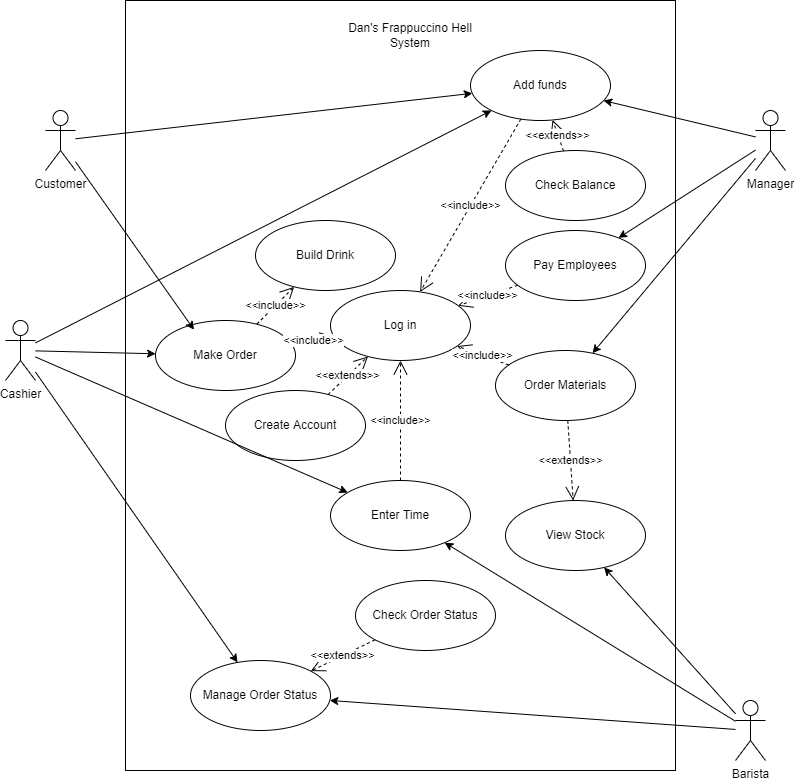

The diagram above was exported from draw.io. Its source (the exported page's mxGraphModel, read from the mxfile embedded in the PNG):
<mxGraphModel dx="1684" dy="930" grid="1" gridSize="10" guides="1" tooltips="1" connect="1" arrows="1" fold="1" page="1" pageScale="1" pageWidth="850" pageHeight="1100" math="0" shadow="0">
  <root>
    <mxCell id="0" />
    <mxCell id="1" parent="0" />
    <mxCell id="zSOSA6TjUo3DJ6Rty31Y-2" value="" style="rounded=0;whiteSpace=wrap;html=1;" vertex="1" parent="1">
      <mxGeometry x="140" y="90" width="550" height="770" as="geometry" />
    </mxCell>
    <mxCell id="zSOSA6TjUo3DJ6Rty31Y-3" value="Customer" style="shape=umlActor;verticalLabelPosition=bottom;verticalAlign=top;html=1;outlineConnect=0;" vertex="1" parent="1">
      <mxGeometry x="60" y="200" width="30" height="60" as="geometry" />
    </mxCell>
    <mxCell id="zSOSA6TjUo3DJ6Rty31Y-4" value="Cashier" style="shape=umlActor;verticalLabelPosition=bottom;verticalAlign=top;html=1;outlineConnect=0;" vertex="1" parent="1">
      <mxGeometry x="20" y="410" width="30" height="60" as="geometry" />
    </mxCell>
    <mxCell id="zSOSA6TjUo3DJ6Rty31Y-5" value="Manager" style="shape=umlActor;verticalLabelPosition=bottom;verticalAlign=top;html=1;outlineConnect=0;" vertex="1" parent="1">
      <mxGeometry x="770" y="200" width="30" height="60" as="geometry" />
    </mxCell>
    <mxCell id="zSOSA6TjUo3DJ6Rty31Y-6" value="Barista" style="shape=umlActor;verticalLabelPosition=bottom;verticalAlign=top;html=1;outlineConnect=0;" vertex="1" parent="1">
      <mxGeometry x="750" y="790" width="30" height="60" as="geometry" />
    </mxCell>
    <mxCell id="zSOSA6TjUo3DJ6Rty31Y-7" value="Log in" style="ellipse;whiteSpace=wrap;html=1;" vertex="1" parent="1">
      <mxGeometry x="345" y="380" width="140" height="70" as="geometry" />
    </mxCell>
    <mxCell id="zSOSA6TjUo3DJ6Rty31Y-8" value="Make Order" style="ellipse;whiteSpace=wrap;html=1;" vertex="1" parent="1">
      <mxGeometry x="170" y="410" width="140" height="70" as="geometry" />
    </mxCell>
    <mxCell id="zSOSA6TjUo3DJ6Rty31Y-9" value="Add funds" style="ellipse;whiteSpace=wrap;html=1;" vertex="1" parent="1">
      <mxGeometry x="485" y="140" width="140" height="70" as="geometry" />
    </mxCell>
    <mxCell id="zSOSA6TjUo3DJ6Rty31Y-11" value="Enter Time" style="ellipse;whiteSpace=wrap;html=1;" vertex="1" parent="1">
      <mxGeometry x="345" y="570" width="140" height="70" as="geometry" />
    </mxCell>
    <mxCell id="zSOSA6TjUo3DJ6Rty31Y-12" value="Build Drink" style="ellipse;whiteSpace=wrap;html=1;" vertex="1" parent="1">
      <mxGeometry x="270" y="310" width="140" height="70" as="geometry" />
    </mxCell>
    <mxCell id="zSOSA6TjUo3DJ6Rty31Y-13" value="Check Order Status" style="ellipse;whiteSpace=wrap;html=1;" vertex="1" parent="1">
      <mxGeometry x="370" y="670" width="140" height="70" as="geometry" />
    </mxCell>
    <mxCell id="zSOSA6TjUo3DJ6Rty31Y-14" value="Manage Order Status" style="ellipse;whiteSpace=wrap;html=1;" vertex="1" parent="1">
      <mxGeometry x="205" y="750" width="140" height="70" as="geometry" />
    </mxCell>
    <mxCell id="zSOSA6TjUo3DJ6Rty31Y-15" value="Pay Employees" style="ellipse;whiteSpace=wrap;html=1;" vertex="1" parent="1">
      <mxGeometry x="520" y="320" width="140" height="70" as="geometry" />
    </mxCell>
    <mxCell id="zSOSA6TjUo3DJ6Rty31Y-16" value="Order Materials" style="ellipse;whiteSpace=wrap;html=1;" vertex="1" parent="1">
      <mxGeometry x="510" y="440" width="140" height="70" as="geometry" />
    </mxCell>
    <mxCell id="zSOSA6TjUo3DJ6Rty31Y-17" value="Check Balance" style="ellipse;whiteSpace=wrap;html=1;" vertex="1" parent="1">
      <mxGeometry x="520" y="240" width="140" height="70" as="geometry" />
    </mxCell>
    <mxCell id="zSOSA6TjUo3DJ6Rty31Y-18" value="View Stock" style="ellipse;whiteSpace=wrap;html=1;" vertex="1" parent="1">
      <mxGeometry x="520" y="590" width="140" height="70" as="geometry" />
    </mxCell>
    <mxCell id="zSOSA6TjUo3DJ6Rty31Y-19" value="Create Account" style="ellipse;whiteSpace=wrap;html=1;" vertex="1" parent="1">
      <mxGeometry x="240" y="480" width="140" height="70" as="geometry" />
    </mxCell>
    <mxCell id="zSOSA6TjUo3DJ6Rty31Y-20" value="Dan's Frappuccino Hell System" style="text;html=1;strokeColor=none;fillColor=none;align=center;verticalAlign=middle;whiteSpace=wrap;rounded=0;" vertex="1" parent="1">
      <mxGeometry x="360" y="110" width="130" height="30" as="geometry" />
    </mxCell>
    <mxCell id="zSOSA6TjUo3DJ6Rty31Y-21" value="" style="endArrow=classic;html=1;rounded=0;entryX=0.275;entryY=0.131;entryDx=0;entryDy=0;entryPerimeter=0;" edge="1" parent="1" source="zSOSA6TjUo3DJ6Rty31Y-3" target="zSOSA6TjUo3DJ6Rty31Y-8">
      <mxGeometry width="50" height="50" relative="1" as="geometry">
        <mxPoint x="410" y="530" as="sourcePoint" />
        <mxPoint x="460" y="480" as="targetPoint" />
      </mxGeometry>
    </mxCell>
    <mxCell id="zSOSA6TjUo3DJ6Rty31Y-23" value="" style="endArrow=classic;html=1;rounded=0;" edge="1" parent="1" source="zSOSA6TjUo3DJ6Rty31Y-3" target="zSOSA6TjUo3DJ6Rty31Y-9">
      <mxGeometry width="50" height="50" relative="1" as="geometry">
        <mxPoint x="410" y="530" as="sourcePoint" />
        <mxPoint x="460" y="480" as="targetPoint" />
      </mxGeometry>
    </mxCell>
    <mxCell id="zSOSA6TjUo3DJ6Rty31Y-25" value="" style="endArrow=classic;html=1;rounded=0;" edge="1" parent="1" source="zSOSA6TjUo3DJ6Rty31Y-4" target="zSOSA6TjUo3DJ6Rty31Y-8">
      <mxGeometry width="50" height="50" relative="1" as="geometry">
        <mxPoint x="80" y="470" as="sourcePoint" />
        <mxPoint x="130" y="420" as="targetPoint" />
      </mxGeometry>
    </mxCell>
    <mxCell id="zSOSA6TjUo3DJ6Rty31Y-26" value="" style="endArrow=classic;html=1;rounded=0;" edge="1" parent="1" source="zSOSA6TjUo3DJ6Rty31Y-4" target="zSOSA6TjUo3DJ6Rty31Y-14">
      <mxGeometry width="50" height="50" relative="1" as="geometry">
        <mxPoint x="60" y="810" as="sourcePoint" />
        <mxPoint x="110" y="760" as="targetPoint" />
      </mxGeometry>
    </mxCell>
    <mxCell id="zSOSA6TjUo3DJ6Rty31Y-27" value="" style="endArrow=classic;html=1;rounded=0;" edge="1" parent="1" source="zSOSA6TjUo3DJ6Rty31Y-4" target="zSOSA6TjUo3DJ6Rty31Y-11">
      <mxGeometry width="50" height="50" relative="1" as="geometry">
        <mxPoint x="460" y="600" as="sourcePoint" />
        <mxPoint x="510" y="550" as="targetPoint" />
      </mxGeometry>
    </mxCell>
    <mxCell id="zSOSA6TjUo3DJ6Rty31Y-28" value="" style="endArrow=classic;html=1;rounded=0;" edge="1" parent="1" source="zSOSA6TjUo3DJ6Rty31Y-6" target="zSOSA6TjUo3DJ6Rty31Y-14">
      <mxGeometry width="50" height="50" relative="1" as="geometry">
        <mxPoint x="760" y="700" as="sourcePoint" />
        <mxPoint x="810" y="650" as="targetPoint" />
      </mxGeometry>
    </mxCell>
    <mxCell id="zSOSA6TjUo3DJ6Rty31Y-29" value="" style="endArrow=classic;html=1;rounded=0;" edge="1" parent="1" source="zSOSA6TjUo3DJ6Rty31Y-6" target="zSOSA6TjUo3DJ6Rty31Y-18">
      <mxGeometry width="50" height="50" relative="1" as="geometry">
        <mxPoint x="460" y="600" as="sourcePoint" />
        <mxPoint x="510" y="550" as="targetPoint" />
      </mxGeometry>
    </mxCell>
    <mxCell id="zSOSA6TjUo3DJ6Rty31Y-30" value="" style="endArrow=classic;html=1;rounded=0;" edge="1" parent="1" source="zSOSA6TjUo3DJ6Rty31Y-6" target="zSOSA6TjUo3DJ6Rty31Y-11">
      <mxGeometry width="50" height="50" relative="1" as="geometry">
        <mxPoint x="550" y="590" as="sourcePoint" />
        <mxPoint x="600" y="540" as="targetPoint" />
      </mxGeometry>
    </mxCell>
    <mxCell id="zSOSA6TjUo3DJ6Rty31Y-31" value="" style="endArrow=classic;html=1;rounded=0;" edge="1" parent="1" source="zSOSA6TjUo3DJ6Rty31Y-5" target="zSOSA6TjUo3DJ6Rty31Y-9">
      <mxGeometry width="50" height="50" relative="1" as="geometry">
        <mxPoint x="740" y="390" as="sourcePoint" />
        <mxPoint x="790" y="340" as="targetPoint" />
      </mxGeometry>
    </mxCell>
    <mxCell id="zSOSA6TjUo3DJ6Rty31Y-32" value="" style="endArrow=classic;html=1;rounded=0;" edge="1" parent="1" source="zSOSA6TjUo3DJ6Rty31Y-5" target="zSOSA6TjUo3DJ6Rty31Y-16">
      <mxGeometry width="50" height="50" relative="1" as="geometry">
        <mxPoint x="690" y="340" as="sourcePoint" />
        <mxPoint x="740" y="290" as="targetPoint" />
      </mxGeometry>
    </mxCell>
    <mxCell id="zSOSA6TjUo3DJ6Rty31Y-33" value="" style="endArrow=classic;html=1;rounded=0;" edge="1" parent="1" source="zSOSA6TjUo3DJ6Rty31Y-5" target="zSOSA6TjUo3DJ6Rty31Y-15">
      <mxGeometry width="50" height="50" relative="1" as="geometry">
        <mxPoint x="770" y="400" as="sourcePoint" />
        <mxPoint x="820" y="350" as="targetPoint" />
      </mxGeometry>
    </mxCell>
    <mxCell id="zSOSA6TjUo3DJ6Rty31Y-34" value="" style="endArrow=classic;html=1;rounded=0;" edge="1" parent="1" source="zSOSA6TjUo3DJ6Rty31Y-4" target="zSOSA6TjUo3DJ6Rty31Y-9">
      <mxGeometry width="50" height="50" relative="1" as="geometry">
        <mxPoint x="100" y="410" as="sourcePoint" />
        <mxPoint x="150" y="360" as="targetPoint" />
      </mxGeometry>
    </mxCell>
    <mxCell id="zSOSA6TjUo3DJ6Rty31Y-35" value="&amp;lt;&amp;lt;extends&amp;gt;&amp;gt;" style="endArrow=open;endSize=12;dashed=1;html=1;rounded=0;" edge="1" parent="1" source="zSOSA6TjUo3DJ6Rty31Y-17" target="zSOSA6TjUo3DJ6Rty31Y-9">
      <mxGeometry width="160" relative="1" as="geometry">
        <mxPoint x="340" y="330" as="sourcePoint" />
        <mxPoint x="500" y="330" as="targetPoint" />
        <Array as="points" />
      </mxGeometry>
    </mxCell>
    <mxCell id="zSOSA6TjUo3DJ6Rty31Y-37" value="&amp;lt;&amp;lt;extends&amp;gt;&amp;gt;" style="endArrow=open;endSize=12;dashed=1;html=1;rounded=0;" edge="1" parent="1" source="zSOSA6TjUo3DJ6Rty31Y-19" target="zSOSA6TjUo3DJ6Rty31Y-7">
      <mxGeometry width="160" relative="1" as="geometry">
        <mxPoint x="430.4711687278976" y="490.52500241087444" as="sourcePoint" />
        <mxPoint x="419.5369524269768" y="459.4830138310292" as="targetPoint" />
        <Array as="points" />
      </mxGeometry>
    </mxCell>
    <mxCell id="zSOSA6TjUo3DJ6Rty31Y-38" value="&amp;lt;&amp;lt;extends&amp;gt;&amp;gt;" style="endArrow=open;endSize=12;dashed=1;html=1;rounded=0;" edge="1" parent="1" source="zSOSA6TjUo3DJ6Rty31Y-13" target="zSOSA6TjUo3DJ6Rty31Y-14">
      <mxGeometry width="160" relative="1" as="geometry">
        <mxPoint x="495.93116872789756" y="651.0450024108744" as="sourcePoint" />
        <mxPoint x="484.9969524269768" y="620.0030138310292" as="targetPoint" />
        <Array as="points" />
      </mxGeometry>
    </mxCell>
    <mxCell id="zSOSA6TjUo3DJ6Rty31Y-39" value="&amp;lt;&amp;lt;include&amp;gt;&amp;gt;" style="endArrow=open;endSize=12;dashed=1;html=1;rounded=0;" edge="1" parent="1" source="zSOSA6TjUo3DJ6Rty31Y-8" target="zSOSA6TjUo3DJ6Rty31Y-7">
      <mxGeometry width="160" relative="1" as="geometry">
        <mxPoint x="455.4711687278976" y="281.0450024108744" as="sourcePoint" />
        <mxPoint x="444.5369524269768" y="250.00301383102922" as="targetPoint" />
        <Array as="points" />
      </mxGeometry>
    </mxCell>
    <mxCell id="zSOSA6TjUo3DJ6Rty31Y-40" value="&amp;lt;&amp;lt;include&amp;gt;&amp;gt;" style="endArrow=open;endSize=12;dashed=1;html=1;rounded=0;" edge="1" parent="1" source="zSOSA6TjUo3DJ6Rty31Y-9" target="zSOSA6TjUo3DJ6Rty31Y-7">
      <mxGeometry width="160" relative="1" as="geometry">
        <mxPoint x="316.30511787008095" y="443.77913389890955" as="sourcePoint" />
        <mxPoint x="358.7837837837858" y="436.351351351351" as="targetPoint" />
        <Array as="points" />
      </mxGeometry>
    </mxCell>
    <mxCell id="zSOSA6TjUo3DJ6Rty31Y-41" value="&amp;lt;&amp;lt;include&amp;gt;&amp;gt;" style="endArrow=open;endSize=12;dashed=1;html=1;rounded=0;" edge="1" parent="1" source="zSOSA6TjUo3DJ6Rty31Y-16" target="zSOSA6TjUo3DJ6Rty31Y-7">
      <mxGeometry width="160" relative="1" as="geometry">
        <mxPoint x="545.4104479979155" y="218.6015232257971" as="sourcePoint" />
        <mxPoint x="444.59999999998263" y="391.4000000000299" as="targetPoint" />
        <Array as="points" />
      </mxGeometry>
    </mxCell>
    <mxCell id="zSOSA6TjUo3DJ6Rty31Y-42" value="&amp;lt;&amp;lt;include&amp;gt;&amp;gt;" style="endArrow=open;endSize=12;dashed=1;html=1;rounded=0;" edge="1" parent="1" source="zSOSA6TjUo3DJ6Rty31Y-15" target="zSOSA6TjUo3DJ6Rty31Y-7">
      <mxGeometry width="160" relative="1" as="geometry">
        <mxPoint x="555.4104479979155" y="228.6015232257971" as="sourcePoint" />
        <mxPoint x="454.59999999998263" y="401.4000000000299" as="targetPoint" />
        <Array as="points" />
      </mxGeometry>
    </mxCell>
    <mxCell id="zSOSA6TjUo3DJ6Rty31Y-43" value="&amp;lt;&amp;lt;include&amp;gt;&amp;gt;" style="endArrow=open;endSize=12;dashed=1;html=1;rounded=0;" edge="1" parent="1" source="zSOSA6TjUo3DJ6Rty31Y-11" target="zSOSA6TjUo3DJ6Rty31Y-7">
      <mxGeometry width="160" relative="1" as="geometry">
        <mxPoint x="565.4104479979155" y="238.6015232257971" as="sourcePoint" />
        <mxPoint x="464.59999999998263" y="411.4000000000299" as="targetPoint" />
        <Array as="points" />
      </mxGeometry>
    </mxCell>
    <mxCell id="zSOSA6TjUo3DJ6Rty31Y-44" value="&amp;lt;&amp;lt;extends&amp;gt;&amp;gt;" style="endArrow=open;endSize=12;dashed=1;html=1;rounded=0;" edge="1" parent="1" source="zSOSA6TjUo3DJ6Rty31Y-16" target="zSOSA6TjUo3DJ6Rty31Y-18">
      <mxGeometry width="160" relative="1" as="geometry">
        <mxPoint x="352.5087360061159" y="494.00329822672666" as="sourcePoint" />
        <mxPoint x="392.4616270706956" y="455.98892659933745" as="targetPoint" />
        <Array as="points" />
      </mxGeometry>
    </mxCell>
    <mxCell id="zSOSA6TjUo3DJ6Rty31Y-46" value="&amp;lt;&amp;lt;include&amp;gt;&amp;gt;" style="endArrow=open;endSize=12;dashed=1;html=1;rounded=0;" edge="1" parent="1" source="zSOSA6TjUo3DJ6Rty31Y-8" target="zSOSA6TjUo3DJ6Rty31Y-12">
      <mxGeometry width="160" relative="1" as="geometry">
        <mxPoint x="425" y="580" as="sourcePoint" />
        <mxPoint x="425" y="460" as="targetPoint" />
        <Array as="points" />
      </mxGeometry>
    </mxCell>
  </root>
</mxGraphModel>